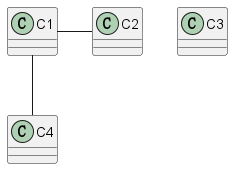

The diagram above was rendered by PlantUML. Its source (embedded in the PNG):
@startuml
class C1
class C2
class C3
class C4
C1 - C2
C1 -- C4
remove @unlinked
restore C3
@enduml